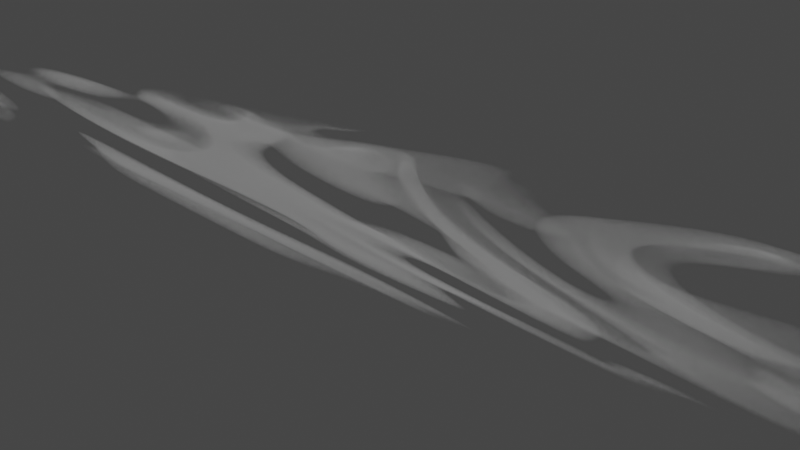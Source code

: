 # Source: StraightCloud3.blend  (saved by Blender 2.82.7; exported with 4.5.12 LTS)
import bpy
from mathutils import Matrix  # noqa: F401  (used for matrix-valued properties, if any)

bpy.ops.wm.read_factory_settings(use_empty=True)
scene = bpy.context.scene
scene.name = 'Scene'

# ---- collections
col_collection = bpy.data.collections.new('Collection'); scene.collection.children.link(col_collection)

# ---- materials (node trees are filled in below, after node groups)
mat_material_001 = bpy.data.materials.new('Material.001')
mat_material_001.use_transparent_shadow = False

# ---- material node trees
mat_material_001.use_nodes = True; mat_material_001.node_tree.nodes.clear()
_N = mat_material_001.node_tree.nodes; _L = mat_material_001.node_tree.links
n0 = _N.new('ShaderNodeMapping'); n0.name = 'Mapping'; n0.location = (-93, 294)
n0.inputs[1].default_value = (-4.0, -4.0, -4.0)
n0.inputs[3].default_value = (4.0, 4.0, 4.0)
n1 = _N.new('ShaderNodeOutputMaterial'); n1.name = 'Material Output'; n1.location = (1186, 290)
n2 = _N.new('ShaderNodeVolumePrincipled'); n2.name = 'Principled Volume'; n2.location = (866, 311)
n2.inputs[0].default_value = (0.7802, 0.7802, 0.7802, 1.0)
n3 = _N.new('ShaderNodeTexGradient'); n3.name = 'Gradient Texture'; n3.location = (104, 273)
n3.gradient_type = 'QUADRATIC_SPHERE'
n4 = _N.new('ShaderNodeMath'); n4.name = 'Math'; n4.location = (644, 275)
n4.operation = 'MULTIPLY'
n4.inputs[1].default_value = 500.0
n4.inputs[2].default_value = 0.0
n5 = _N.new('ShaderNodeTexCoord'); n5.name = 'Texture Coordinate'; n5.location = (-533, 301)
n6 = _N.new('ShaderNodeVectorMath'); n6.name = 'Vector Math'; n6.location = (-313, 280)
n7 = _N.new('ShaderNodeTexNoise'); n7.name = 'Noise Texture'; n7.location = (-547, 41)
n7.noise_dimensions = '4D'
n7.inputs[1].default_value = 5.7
n7.inputs[2].default_value = 1.07
n7.inputs[3].default_value = 0.0
n7.inputs[8].default_value = -8.3
n8 = _N.new('ShaderNodeValToRGB'); n8.name = 'ColorRamp'; n8.location = (324, 282)
while len(n8.color_ramp.elements) > 1: n8.color_ramp.elements.remove(n8.color_ramp.elements[-1])
n8.color_ramp.elements[0].position = 0.0; n8.color_ramp.elements[0].color = (0.0, 0.0, 0.0, 1.0)
_e = n8.color_ramp.elements.new(1.0); _e.color = (1.0, 1.0, 1.0, 1.0)
_L.new(n0.outputs[0], n3.inputs[0])
_L.new(n5.outputs[0], n6.inputs[0])
_L.new(n2.outputs[0], n1.inputs[1])
_L.new(n3.outputs[0], n8.inputs[0])
_L.new(n4.outputs[0], n2.inputs[2])
_L.new(n6.outputs[0], n0.inputs[0])
_L.new(n7.outputs[0], n6.inputs[1])
_L.new(n8.outputs[0], n4.inputs[0])
n1.is_active_output = True

# ---- world
world_world = bpy.data.worlds.new('World'); scene.world = world_world
world_world.use_nodes = True; world_world.node_tree.nodes.clear()
_N = world_world.node_tree.nodes; _L = world_world.node_tree.links
n0 = _N.new('ShaderNodeOutputWorld'); n0.name = 'World Output'; n0.location = (300, 300)
n1 = _N.new('ShaderNodeBackground'); n1.name = 'Background'; n1.location = (10, 300)
n1.inputs[0].default_value = (0.05088, 0.05088, 0.05088, 1.0)
_L.new(n1.outputs[0], n0.inputs[0])
n0.is_active_output = True
world_world.color = (0.05088, 0.05088, 0.05088)
world_world.use_sun_shadow = False
world_world.sun_shadow_jitter_overblur = 0.0

# ---- cameras
cam_camera = bpy.data.cameras.new('Camera')
cam_camera.clip_end = 100.0
cam_camera.ortho_scale = 7.314

# ---- meshes
me_cube_001 = bpy.data.meshes.new('Cube.001')
me_cube_001.from_pydata([(-10.0, -1.0, -1.0), (-10.0, -1.0, 1.0), (-10.0, 1.0, -1.0), (-10.0, 1.0, 1.0), (10.0, -1.0, -1.0), (10.0, -1.0, 1.0), (10.0, 1.0, -1.0), (10.0, 1.0, 1.0)], [], [(0, 1, 3, 2), (2, 3, 7, 6), (6, 7, 5, 4), (4, 5, 1, 0), (2, 6, 4, 0), (7, 3, 1, 5)])
_uv = me_cube_001.uv_layers.new(name='UVMap')
_uv.uv.foreach_set('vector', [0.375, 0.0, 0.625, 0.0, 0.625, 0.25, 0.375, 0.25, 0.375, 0.25, 0.625, 0.25, 0.625, 0.5, 0.375, 0.5, 0.375, 0.5, 0.625, 0.5, 0.625, 0.75, 0.375, 0.75, 0.375, 0.75, 0.625, 0.75, 0.625, 1.0, 0.375, 1.0, 0.125, 0.5, 0.375, 0.5, 0.375, 0.75, 0.125, 0.75, 0.625, 0.5, 0.875, 0.5, 0.875, 0.75, 0.625, 0.75])
me_cube_001.materials.append(mat_material_001)
me_cube_001.use_remesh_fix_poles = True
me_cube_001.use_remesh_preserve_attributes = False
me_cube_001.use_mirror_vertex_groups = False
me_cube_001.update()

# ---- objects
ob_camera = bpy.data.objects.new('Camera', cam_camera)
ob_cube = bpy.data.objects.new('Cube', me_cube_001)

# ---- transforms, parenting, visibility, modifiers, constraints
ob_camera.location = (7.359, -6.926, 4.958)
ob_camera.rotation_euler = (1.109, 0.0, 0.8149)
ob_camera.lock_rotations_4d = False
ob_camera.empty_display_type = 'ARROWS'
ob_camera.color = (0.0, 0.0, 0.0, 0.0)
ob_camera.display_type = 'WIRE'
ob_camera.lineart.crease_threshold = 0.0
ob_cube.location = (0.0, 0.0, 0.0)
ob_cube.lineart.crease_threshold = 0.0

# ---- collection membership
col_collection.objects.link(ob_camera)
col_collection.objects.link(ob_cube)

# ---- scene / render settings (as saved in the file)
scene.camera = ob_camera
scene.frame_start = 1; scene.frame_end = 250; scene.frame_set(1)
scene.render.engine = 'BLENDER_EEVEE_NEXT'
scene.cycles.use_denoising = False
scene.cycles.samples = 128
scene.cycles.sampling_pattern = 'TABULATED_SOBOL'
scene.cycles.use_adaptive_sampling = False
scene.cycles.use_light_tree = False
scene.view_settings.view_transform = 'Filmic'
bpy.context.view_layer.update()

# ---- added for rendering (the .blend has no usable light): sun
light_auto_sun = bpy.data.lights.new('AutoSun', 'SUN')
light_auto_sun.energy = 3.0
light_auto_sun.angle = 0.0523599
ob_auto_sun = bpy.data.objects.new('AutoSun', light_auto_sun)
scene.collection.objects.link(ob_auto_sun)
ob_auto_sun.rotation_euler = (0.872665, 0.174533, 0.523599)
bpy.context.view_layer.update()
